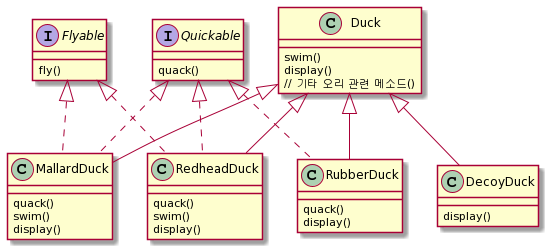

The diagram above was rendered by PlantUML. Its source (embedded in the PNG):
@startuml
class Duck{
swim()
display()
// 기타 오리 관련 메소드()
}
interface Quickable{
quack()
}
interface Flyable{
fly()
}


class MallardDuck{
quack()
swim()
display()
}

class RedheadDuck{
quack()
swim()
display()
}

class RubberDuck{
quack()
display()
}

class DecoyDuck{
display()
}

Duck <|-- MallardDuck
Duck <|-- RedheadDuck
Duck <|-- RubberDuck
Duck <|-- DecoyDuck

Flyable <|.. MallardDuck
Flyable <|.. RedheadDuck

Quickable <|.. MallardDuck
Quickable <|.. RedheadDuck
Quickable <|.. RubberDuck
@enduml